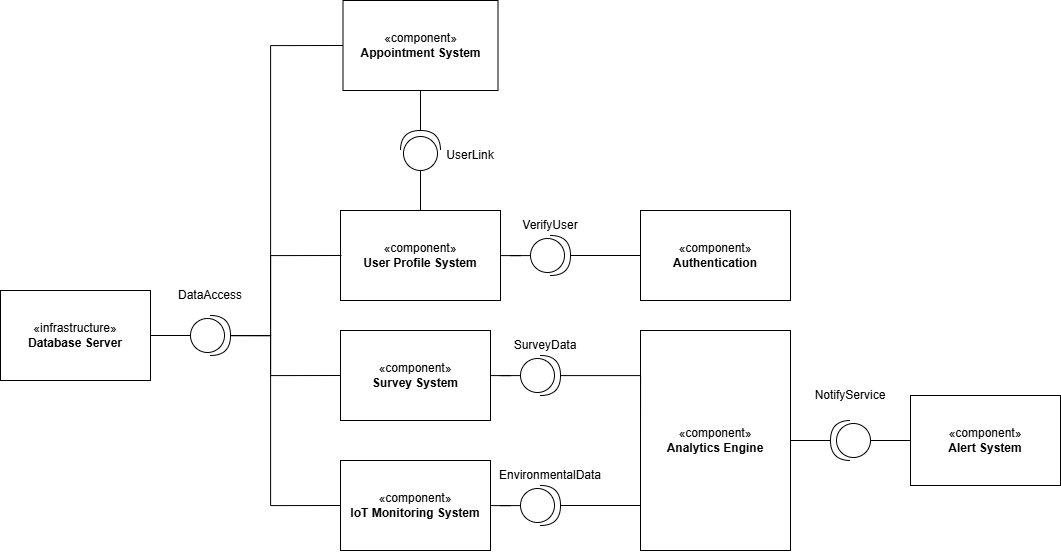

The diagram above was exported from draw.io. Its source (the exported page's mxGraphModel, read from the mxfile embedded in the PNG):
<mxGraphModel dx="2567" dy="998" grid="1" gridSize="10" guides="1" tooltips="1" connect="1" arrows="1" fold="1" page="1" pageScale="1" pageWidth="827" pageHeight="1169" math="0" shadow="0">
  <root>
    <mxCell id="0" />
    <mxCell id="1" parent="0" />
    <mxCell id="79F1PjQPU9JNmzoYidW0-2" parent="1" style="html=1;whiteSpace=wrap;" value="«component»&lt;br&gt;&lt;b&gt;User Profile System&lt;/b&gt;" vertex="1">
      <mxGeometry height="90" width="160" x="150" y="280" as="geometry" />
    </mxCell>
    <mxCell id="79F1PjQPU9JNmzoYidW0-3" parent="1" style="html=1;whiteSpace=wrap;" value="«component»&lt;br&gt;&lt;b data-path-to-node=&quot;11,0,1,1,0&quot; data-index-in-node=&quot;0&quot;&gt;Authentication&lt;/b&gt;" vertex="1">
      <mxGeometry height="90" width="150" x="450" y="280" as="geometry" />
    </mxCell>
    <mxCell id="79F1PjQPU9JNmzoYidW0-13" edge="1" parent="1" source="79F1PjQPU9JNmzoYidW0-12" style="edgeStyle=orthogonalEdgeStyle;rounded=0;orthogonalLoop=1;jettySize=auto;html=1;endArrow=none;endFill=0;" target="79F1PjQPU9JNmzoYidW0-2">
      <mxGeometry relative="1" as="geometry" />
    </mxCell>
    <mxCell id="79F1PjQPU9JNmzoYidW0-15" edge="1" parent="1" source="79F1PjQPU9JNmzoYidW0-12" style="edgeStyle=orthogonalEdgeStyle;rounded=0;orthogonalLoop=1;jettySize=auto;html=1;entryX=0;entryY=0.5;entryDx=0;entryDy=0;endArrow=none;endFill=0;" target="79F1PjQPU9JNmzoYidW0-3">
      <mxGeometry relative="1" as="geometry" />
    </mxCell>
    <mxCell id="79F1PjQPU9JNmzoYidW0-12" parent="1" style="shape=providedRequiredInterface;html=1;verticalLabelPosition=bottom;sketch=0;" value="" vertex="1">
      <mxGeometry height="40" width="40" x="340" y="305" as="geometry" />
    </mxCell>
    <mxCell id="79F1PjQPU9JNmzoYidW0-16" parent="1" style="text;html=1;whiteSpace=wrap;strokeColor=none;fillColor=none;align=center;verticalAlign=middle;rounded=0;autosize=1;resizable=0;" value="VerifyUser" vertex="1">
      <mxGeometry height="30" width="80" x="320" y="280" as="geometry" />
    </mxCell>
    <mxCell id="79F1PjQPU9JNmzoYidW0-17" parent="1" style="html=1;whiteSpace=wrap;" value="«component»&lt;br&gt;&lt;b data-path-to-node=&quot;11,0,1,1,0&quot; data-index-in-node=&quot;0&quot;&gt;Survey System&lt;/b&gt;" vertex="1">
      <mxGeometry height="90" width="150" x="150" y="400" as="geometry" />
    </mxCell>
    <mxCell id="79F1PjQPU9JNmzoYidW0-18" parent="1" style="html=1;whiteSpace=wrap;" value="«component»&lt;br&gt;&lt;b data-path-to-node=&quot;11,0,1,1,0&quot; data-index-in-node=&quot;0&quot;&gt;IoT Monitoring System&lt;/b&gt;" vertex="1">
      <mxGeometry height="90" width="150" x="150" y="530" as="geometry" />
    </mxCell>
    <mxCell id="79F1PjQPU9JNmzoYidW0-19" parent="1" style="html=1;whiteSpace=wrap;" value="«component»&lt;br&gt;&lt;b data-path-to-node=&quot;11,0,1,1,0&quot; data-index-in-node=&quot;0&quot;&gt;Analytics Engine&lt;/b&gt;" vertex="1">
      <mxGeometry height="220" width="150" x="450" y="400" as="geometry" />
    </mxCell>
    <mxCell id="79F1PjQPU9JNmzoYidW0-20" parent="1" style="html=1;whiteSpace=wrap;" value="«component»&lt;br&gt;&lt;b data-path-to-node=&quot;11,0,1,1,0&quot; data-index-in-node=&quot;0&quot;&gt;Alert System&lt;/b&gt;" vertex="1">
      <mxGeometry height="90" width="150" x="720" y="465" as="geometry" />
    </mxCell>
    <mxCell id="79F1PjQPU9JNmzoYidW0-21" parent="1" style="html=1;whiteSpace=wrap;" value="«infrastructure»&lt;br&gt;&lt;b data-path-to-node=&quot;11,0,1,1,0&quot; data-index-in-node=&quot;0&quot;&gt;Database Server&lt;/b&gt;" vertex="1">
      <mxGeometry height="90" width="150" x="-190" y="360" as="geometry" />
    </mxCell>
    <mxCell id="79F1PjQPU9JNmzoYidW0-24" edge="1" parent="1" source="79F1PjQPU9JNmzoYidW0-23" style="edgeStyle=orthogonalEdgeStyle;rounded=0;orthogonalLoop=1;jettySize=auto;html=1;endArrow=none;endFill=0;" target="79F1PjQPU9JNmzoYidW0-17" value="">
      <mxGeometry relative="1" as="geometry" />
    </mxCell>
    <mxCell id="79F1PjQPU9JNmzoYidW0-25" edge="1" parent="1" source="79F1PjQPU9JNmzoYidW0-23" style="edgeStyle=orthogonalEdgeStyle;rounded=0;orthogonalLoop=1;jettySize=auto;html=1;entryX=0;entryY=0.5;entryDx=0;entryDy=0;endArrow=none;endFill=0;" target="79F1PjQPU9JNmzoYidW0-19">
      <mxGeometry relative="1" as="geometry">
        <Array as="points">
          <mxPoint x="450" y="445" />
        </Array>
      </mxGeometry>
    </mxCell>
    <mxCell id="79F1PjQPU9JNmzoYidW0-23" parent="1" style="shape=providedRequiredInterface;html=1;verticalLabelPosition=bottom;sketch=0;" value="" vertex="1">
      <mxGeometry height="40" width="40" x="330" y="425" as="geometry" />
    </mxCell>
    <mxCell id="79F1PjQPU9JNmzoYidW0-28" edge="1" parent="1" source="79F1PjQPU9JNmzoYidW0-27" style="edgeStyle=orthogonalEdgeStyle;rounded=0;orthogonalLoop=1;jettySize=auto;html=1;endArrow=none;endFill=0;" target="79F1PjQPU9JNmzoYidW0-18" value="">
      <mxGeometry relative="1" as="geometry" />
    </mxCell>
    <mxCell id="79F1PjQPU9JNmzoYidW0-29" edge="1" parent="1" source="79F1PjQPU9JNmzoYidW0-27" style="edgeStyle=orthogonalEdgeStyle;rounded=0;orthogonalLoop=1;jettySize=auto;html=1;endArrow=none;endFill=0;" target="79F1PjQPU9JNmzoYidW0-19">
      <mxGeometry relative="1" as="geometry">
        <Array as="points">
          <mxPoint x="450" y="575" />
          <mxPoint x="450" y="575" />
        </Array>
      </mxGeometry>
    </mxCell>
    <mxCell id="79F1PjQPU9JNmzoYidW0-27" parent="1" style="shape=providedRequiredInterface;html=1;verticalLabelPosition=bottom;sketch=0;" value="" vertex="1">
      <mxGeometry height="40" width="40" x="330" y="555" as="geometry" />
    </mxCell>
    <mxCell id="79F1PjQPU9JNmzoYidW0-30" parent="1" style="text;html=1;whiteSpace=wrap;strokeColor=none;fillColor=none;align=center;verticalAlign=middle;rounded=0;autosize=1;resizable=0;" value="SurveyData" vertex="1">
      <mxGeometry height="30" width="90" x="310" y="400" as="geometry" />
    </mxCell>
    <mxCell id="79F1PjQPU9JNmzoYidW0-31" parent="1" style="text;html=1;whiteSpace=wrap;strokeColor=none;fillColor=none;align=center;verticalAlign=middle;rounded=0;autosize=1;resizable=0;" value="&lt;code data-path-to-node=&quot;11,1,1,1,0&quot; data-index-in-node=&quot;31&quot;&gt;&lt;font face=&quot;Helvetica&quot;&gt;EnvironmentalData&lt;/font&gt;&lt;/code&gt;" vertex="1">
      <mxGeometry height="30" width="130" x="295" y="530" as="geometry" />
    </mxCell>
    <mxCell id="79F1PjQPU9JNmzoYidW0-33" edge="1" parent="1" source="79F1PjQPU9JNmzoYidW0-32" style="edgeStyle=orthogonalEdgeStyle;rounded=0;orthogonalLoop=1;jettySize=auto;html=1;endArrow=none;endFill=0;" target="79F1PjQPU9JNmzoYidW0-20" value="">
      <mxGeometry relative="1" as="geometry" />
    </mxCell>
    <mxCell id="79F1PjQPU9JNmzoYidW0-34" edge="1" parent="1" source="79F1PjQPU9JNmzoYidW0-32" style="edgeStyle=orthogonalEdgeStyle;rounded=0;orthogonalLoop=1;jettySize=auto;html=1;endArrow=none;endFill=0;" target="79F1PjQPU9JNmzoYidW0-19" value="">
      <mxGeometry relative="1" as="geometry" />
    </mxCell>
    <mxCell id="79F1PjQPU9JNmzoYidW0-32" parent="1" style="shape=providedRequiredInterface;html=1;verticalLabelPosition=bottom;sketch=0;rotation=-180;" value="" vertex="1">
      <mxGeometry height="40" width="40" x="640" y="490" as="geometry" />
    </mxCell>
    <mxCell id="79F1PjQPU9JNmzoYidW0-35" parent="1" style="text;html=1;whiteSpace=wrap;strokeColor=none;fillColor=none;align=center;verticalAlign=middle;rounded=0;autosize=1;resizable=0;" value="NotifyService" vertex="1">
      <mxGeometry height="30" width="90" x="615" y="450" as="geometry" />
    </mxCell>
    <mxCell id="79F1PjQPU9JNmzoYidW0-36" parent="1" style="html=1;whiteSpace=wrap;" value="«component»&lt;br&gt;&lt;b data-path-to-node=&quot;11,0,1,1,0&quot; data-index-in-node=&quot;0&quot;&gt;Appointment System&lt;/b&gt;" vertex="1">
      <mxGeometry height="90" width="155" x="152.5" y="70" as="geometry" />
    </mxCell>
    <mxCell id="79F1PjQPU9JNmzoYidW0-38" edge="1" parent="1" source="79F1PjQPU9JNmzoYidW0-37" style="edgeStyle=orthogonalEdgeStyle;rounded=0;orthogonalLoop=1;jettySize=auto;html=1;endArrow=none;endFill=0;" target="79F1PjQPU9JNmzoYidW0-2" value="">
      <mxGeometry relative="1" as="geometry" />
    </mxCell>
    <mxCell id="79F1PjQPU9JNmzoYidW0-39" edge="1" parent="1" source="79F1PjQPU9JNmzoYidW0-37" style="edgeStyle=orthogonalEdgeStyle;rounded=0;orthogonalLoop=1;jettySize=auto;html=1;endArrow=none;endFill=0;" target="79F1PjQPU9JNmzoYidW0-36" value="">
      <mxGeometry relative="1" as="geometry" />
    </mxCell>
    <mxCell id="79F1PjQPU9JNmzoYidW0-37" parent="1" style="shape=providedRequiredInterface;html=1;verticalLabelPosition=bottom;sketch=0;rotation=-90;" value="" vertex="1">
      <mxGeometry height="40" width="40" x="210" y="200" as="geometry" />
    </mxCell>
    <mxCell id="79F1PjQPU9JNmzoYidW0-40" parent="1" style="text;html=1;whiteSpace=wrap;strokeColor=none;fillColor=none;align=center;verticalAlign=middle;rounded=0;autosize=1;resizable=0;" value="&lt;code data-path-to-node=&quot;11,3,1,0,0&quot; data-index-in-node=&quot;28&quot;&gt;&lt;font face=&quot;Helvetica&quot;&gt;UserLink&lt;/font&gt;&lt;/code&gt;" vertex="1">
      <mxGeometry height="30" width="70" x="245" y="210" as="geometry" />
    </mxCell>
    <mxCell id="79F1PjQPU9JNmzoYidW0-50" edge="1" parent="1" source="79F1PjQPU9JNmzoYidW0-49" style="edgeStyle=orthogonalEdgeStyle;rounded=0;orthogonalLoop=1;jettySize=auto;html=1;endArrow=none;endFill=0;" target="79F1PjQPU9JNmzoYidW0-21" value="">
      <mxGeometry relative="1" as="geometry" />
    </mxCell>
    <mxCell id="79F1PjQPU9JNmzoYidW0-51" edge="1" parent="1" source="79F1PjQPU9JNmzoYidW0-49" style="edgeStyle=orthogonalEdgeStyle;rounded=0;orthogonalLoop=1;jettySize=auto;html=1;entryX=0;entryY=0.5;entryDx=0;entryDy=0;endArrow=none;endFill=0;" target="79F1PjQPU9JNmzoYidW0-36">
      <mxGeometry relative="1" as="geometry">
        <Array as="points">
          <mxPoint x="80" y="405" />
          <mxPoint x="80" y="115" />
        </Array>
      </mxGeometry>
    </mxCell>
    <mxCell id="79F1PjQPU9JNmzoYidW0-52" edge="1" parent="1" style="edgeStyle=orthogonalEdgeStyle;rounded=0;orthogonalLoop=1;jettySize=auto;html=1;entryX=0;entryY=0.5;entryDx=0;entryDy=0;endArrow=none;endFill=0;">
      <mxGeometry relative="1" as="geometry">
        <Array as="points">
          <mxPoint x="80" y="405" />
          <mxPoint x="80" y="325" />
        </Array>
        <mxPoint x="41" y="405" as="sourcePoint" />
        <mxPoint x="151" y="325" as="targetPoint" />
      </mxGeometry>
    </mxCell>
    <mxCell id="79F1PjQPU9JNmzoYidW0-53" edge="1" parent="1" source="79F1PjQPU9JNmzoYidW0-49" style="edgeStyle=orthogonalEdgeStyle;rounded=0;orthogonalLoop=1;jettySize=auto;html=1;entryX=0;entryY=0.5;entryDx=0;entryDy=0;endArrow=none;endFill=0;" target="79F1PjQPU9JNmzoYidW0-17">
      <mxGeometry relative="1" as="geometry">
        <Array as="points">
          <mxPoint x="80" y="405" />
          <mxPoint x="80" y="445" />
        </Array>
      </mxGeometry>
    </mxCell>
    <mxCell id="79F1PjQPU9JNmzoYidW0-54" edge="1" parent="1" source="79F1PjQPU9JNmzoYidW0-49" style="edgeStyle=orthogonalEdgeStyle;rounded=0;orthogonalLoop=1;jettySize=auto;html=1;entryX=0;entryY=0.5;entryDx=0;entryDy=0;endArrow=none;endFill=0;" target="79F1PjQPU9JNmzoYidW0-18">
      <mxGeometry relative="1" as="geometry">
        <Array as="points">
          <mxPoint x="80" y="405" />
          <mxPoint x="80" y="575" />
        </Array>
      </mxGeometry>
    </mxCell>
    <mxCell id="79F1PjQPU9JNmzoYidW0-49" parent="1" style="shape=providedRequiredInterface;html=1;verticalLabelPosition=bottom;sketch=0;rotation=0;" value="" vertex="1">
      <mxGeometry height="40" width="40" y="385" as="geometry" />
    </mxCell>
    <mxCell id="79F1PjQPU9JNmzoYidW0-55" parent="1" style="text;html=1;whiteSpace=wrap;strokeColor=none;fillColor=none;align=center;verticalAlign=middle;rounded=0;autosize=1;resizable=0;" value="DataAccess" vertex="1">
      <mxGeometry height="30" width="90" x="-25" y="350" as="geometry" />
    </mxCell>
  </root>
</mxGraphModel>